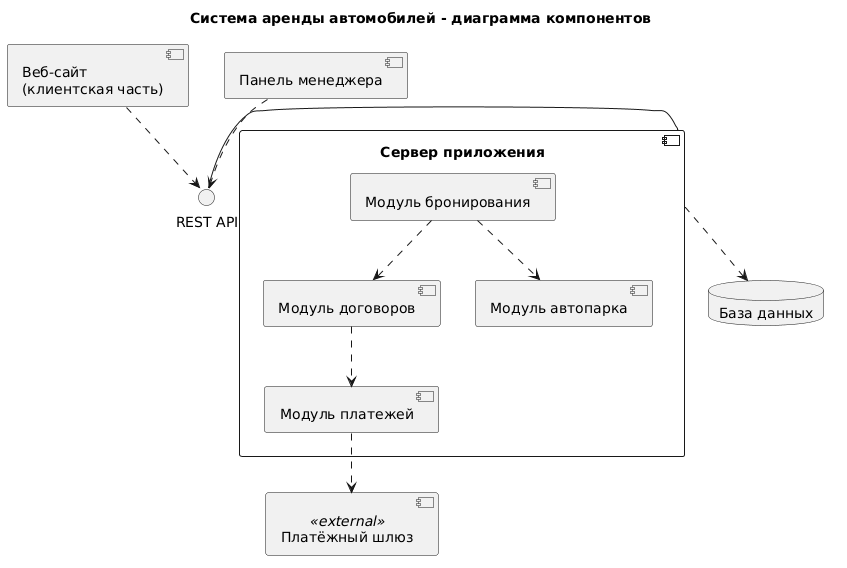

The diagram above was rendered by PlantUML. Its source (embedded in the PNG):
@startuml
title Система аренды автомобилей - диаграмма компонентов

component "Веб-сайт\n(клиентская часть)" as Web
component "Панель менеджера" as Admin
component "Сервер приложения" as Server {
  component "Модуль бронирования" as BookingModule
  component "Модуль договоров" as ContractModule
  component "Модуль автопарка" as FleetModule
  component "Модуль платежей" as PaymentModule
}
database "База данных" as DB
component "Платёжный шлюз" <<external>> as Gateway

interface "REST API" as API

Web ..> API
Admin ..> API
API - Server
BookingModule ..> FleetModule
BookingModule ..> ContractModule
ContractModule ..> PaymentModule
PaymentModule ..> Gateway
Server ..> DB
@enduml